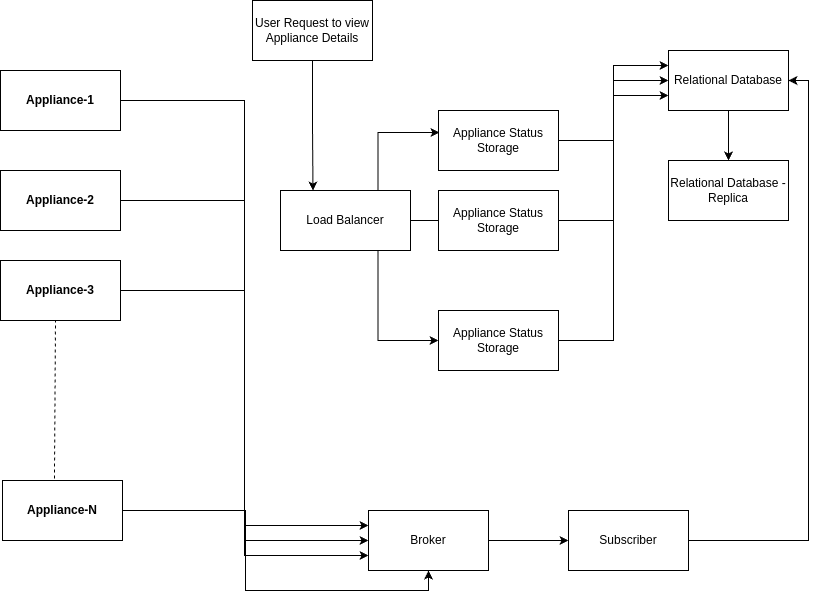

The diagram above was exported from draw.io. Its source (the exported page's mxGraphModel, read from the mxfile embedded in the PNG):
<mxGraphModel dx="1422" dy="725" grid="1" gridSize="10" guides="1" tooltips="1" connect="1" arrows="1" fold="1" page="1" pageScale="1" pageWidth="850" pageHeight="1100" math="0" shadow="0">
  <root>
    <mxCell id="0" />
    <mxCell id="1" parent="0" />
    <mxCell id="FQxLYV6c8LilkW4GavHq-24" style="edgeStyle=orthogonalEdgeStyle;rounded=0;orthogonalLoop=1;jettySize=auto;html=1;exitX=1;exitY=0.5;exitDx=0;exitDy=0;entryX=0;entryY=0.75;entryDx=0;entryDy=0;" edge="1" parent="1" source="FQxLYV6c8LilkW4GavHq-1" target="FQxLYV6c8LilkW4GavHq-41">
      <mxGeometry relative="1" as="geometry" />
    </mxCell>
    <mxCell id="FQxLYV6c8LilkW4GavHq-1" value="&lt;b&gt;Appliance-1&lt;/b&gt;" style="rounded=0;whiteSpace=wrap;html=1;" vertex="1" parent="1">
      <mxGeometry x="2" y="80" width="120" height="60" as="geometry" />
    </mxCell>
    <mxCell id="FQxLYV6c8LilkW4GavHq-27" style="edgeStyle=orthogonalEdgeStyle;rounded=0;orthogonalLoop=1;jettySize=auto;html=1;exitX=1;exitY=0.5;exitDx=0;exitDy=0;entryX=0;entryY=0.25;entryDx=0;entryDy=0;" edge="1" parent="1" source="FQxLYV6c8LilkW4GavHq-2" target="FQxLYV6c8LilkW4GavHq-41">
      <mxGeometry relative="1" as="geometry">
        <mxPoint x="280" y="220" as="targetPoint" />
      </mxGeometry>
    </mxCell>
    <mxCell id="FQxLYV6c8LilkW4GavHq-2" value="&lt;b&gt;Appliance-2&lt;/b&gt;" style="rounded=0;whiteSpace=wrap;html=1;" vertex="1" parent="1">
      <mxGeometry x="2" y="180" width="120" height="60" as="geometry" />
    </mxCell>
    <mxCell id="FQxLYV6c8LilkW4GavHq-26" style="edgeStyle=orthogonalEdgeStyle;rounded=0;orthogonalLoop=1;jettySize=auto;html=1;exitX=1;exitY=0.5;exitDx=0;exitDy=0;entryX=0;entryY=0.5;entryDx=0;entryDy=0;" edge="1" parent="1" source="FQxLYV6c8LilkW4GavHq-3" target="FQxLYV6c8LilkW4GavHq-41">
      <mxGeometry relative="1" as="geometry" />
    </mxCell>
    <mxCell id="FQxLYV6c8LilkW4GavHq-3" value="&lt;b&gt;Appliance-3&lt;/b&gt;" style="rounded=0;whiteSpace=wrap;html=1;" vertex="1" parent="1">
      <mxGeometry x="2" y="270" width="120" height="60" as="geometry" />
    </mxCell>
    <mxCell id="FQxLYV6c8LilkW4GavHq-25" style="edgeStyle=orthogonalEdgeStyle;rounded=0;orthogonalLoop=1;jettySize=auto;html=1;exitX=1;exitY=0.5;exitDx=0;exitDy=0;entryX=0.5;entryY=1;entryDx=0;entryDy=0;" edge="1" parent="1" source="FQxLYV6c8LilkW4GavHq-4" target="FQxLYV6c8LilkW4GavHq-41">
      <mxGeometry relative="1" as="geometry" />
    </mxCell>
    <mxCell id="FQxLYV6c8LilkW4GavHq-4" value="&lt;b&gt;Appliance-N&lt;/b&gt;" style="rounded=0;whiteSpace=wrap;html=1;" vertex="1" parent="1">
      <mxGeometry x="4" y="490" width="120" height="60" as="geometry" />
    </mxCell>
    <mxCell id="FQxLYV6c8LilkW4GavHq-5" value="" style="endArrow=none;dashed=1;html=1;rounded=0;exitX=0.433;exitY=-0.033;exitDx=0;exitDy=0;exitPerimeter=0;" edge="1" parent="1" source="FQxLYV6c8LilkW4GavHq-4">
      <mxGeometry width="50" height="50" relative="1" as="geometry">
        <mxPoint x="72" y="470" as="sourcePoint" />
        <mxPoint x="57" y="330" as="targetPoint" />
      </mxGeometry>
    </mxCell>
    <mxCell id="FQxLYV6c8LilkW4GavHq-18" style="edgeStyle=orthogonalEdgeStyle;rounded=0;orthogonalLoop=1;jettySize=auto;html=1;exitX=0.75;exitY=0;exitDx=0;exitDy=0;entryX=0.008;entryY=0.367;entryDx=0;entryDy=0;entryPerimeter=0;" edge="1" parent="1" source="FQxLYV6c8LilkW4GavHq-7" target="FQxLYV6c8LilkW4GavHq-13">
      <mxGeometry relative="1" as="geometry" />
    </mxCell>
    <mxCell id="FQxLYV6c8LilkW4GavHq-19" style="edgeStyle=orthogonalEdgeStyle;rounded=0;orthogonalLoop=1;jettySize=auto;html=1;exitX=1;exitY=0.5;exitDx=0;exitDy=0;" edge="1" parent="1" source="FQxLYV6c8LilkW4GavHq-7">
      <mxGeometry relative="1" as="geometry">
        <mxPoint x="450" y="230" as="targetPoint" />
      </mxGeometry>
    </mxCell>
    <mxCell id="FQxLYV6c8LilkW4GavHq-20" style="edgeStyle=orthogonalEdgeStyle;rounded=0;orthogonalLoop=1;jettySize=auto;html=1;exitX=0.75;exitY=1;exitDx=0;exitDy=0;entryX=0;entryY=0.5;entryDx=0;entryDy=0;" edge="1" parent="1" source="FQxLYV6c8LilkW4GavHq-7" target="FQxLYV6c8LilkW4GavHq-10">
      <mxGeometry relative="1" as="geometry" />
    </mxCell>
    <mxCell id="FQxLYV6c8LilkW4GavHq-7" value="Load Balancer" style="rounded=0;whiteSpace=wrap;html=1;" vertex="1" parent="1">
      <mxGeometry x="282" y="200" width="130" height="60" as="geometry" />
    </mxCell>
    <mxCell id="FQxLYV6c8LilkW4GavHq-23" style="edgeStyle=orthogonalEdgeStyle;rounded=0;orthogonalLoop=1;jettySize=auto;html=1;exitX=1;exitY=0.5;exitDx=0;exitDy=0;entryX=0;entryY=0.75;entryDx=0;entryDy=0;" edge="1" parent="1" source="FQxLYV6c8LilkW4GavHq-10" target="FQxLYV6c8LilkW4GavHq-14">
      <mxGeometry relative="1" as="geometry" />
    </mxCell>
    <mxCell id="FQxLYV6c8LilkW4GavHq-10" value="Appliance Status Storage" style="rounded=0;whiteSpace=wrap;html=1;" vertex="1" parent="1">
      <mxGeometry x="440" y="320" width="120" height="60" as="geometry" />
    </mxCell>
    <mxCell id="FQxLYV6c8LilkW4GavHq-22" style="edgeStyle=orthogonalEdgeStyle;rounded=0;orthogonalLoop=1;jettySize=auto;html=1;exitX=1;exitY=0.5;exitDx=0;exitDy=0;entryX=0;entryY=0.5;entryDx=0;entryDy=0;" edge="1" parent="1" source="FQxLYV6c8LilkW4GavHq-12" target="FQxLYV6c8LilkW4GavHq-14">
      <mxGeometry relative="1" as="geometry" />
    </mxCell>
    <mxCell id="FQxLYV6c8LilkW4GavHq-12" value="Appliance Status Storage" style="rounded=0;whiteSpace=wrap;html=1;" vertex="1" parent="1">
      <mxGeometry x="440" y="200" width="120" height="60" as="geometry" />
    </mxCell>
    <mxCell id="FQxLYV6c8LilkW4GavHq-21" style="edgeStyle=orthogonalEdgeStyle;rounded=0;orthogonalLoop=1;jettySize=auto;html=1;exitX=1;exitY=0.5;exitDx=0;exitDy=0;entryX=0;entryY=0.25;entryDx=0;entryDy=0;" edge="1" parent="1" source="FQxLYV6c8LilkW4GavHq-13" target="FQxLYV6c8LilkW4GavHq-14">
      <mxGeometry relative="1" as="geometry" />
    </mxCell>
    <mxCell id="FQxLYV6c8LilkW4GavHq-13" value="Appliance Status Storage" style="rounded=0;whiteSpace=wrap;html=1;" vertex="1" parent="1">
      <mxGeometry x="440" y="120" width="120" height="60" as="geometry" />
    </mxCell>
    <mxCell id="FQxLYV6c8LilkW4GavHq-14" value="Relational Database" style="rounded=0;whiteSpace=wrap;html=1;" vertex="1" parent="1">
      <mxGeometry x="670" y="60" width="120" height="60" as="geometry" />
    </mxCell>
    <mxCell id="FQxLYV6c8LilkW4GavHq-15" value="Relational Database - Replica" style="rounded=0;whiteSpace=wrap;html=1;" vertex="1" parent="1">
      <mxGeometry x="670" y="170" width="120" height="60" as="geometry" />
    </mxCell>
    <mxCell id="FQxLYV6c8LilkW4GavHq-32" value="" style="endArrow=classic;html=1;rounded=0;exitX=0.5;exitY=1;exitDx=0;exitDy=0;entryX=0.5;entryY=0;entryDx=0;entryDy=0;" edge="1" parent="1" source="FQxLYV6c8LilkW4GavHq-14" target="FQxLYV6c8LilkW4GavHq-15">
      <mxGeometry width="50" height="50" relative="1" as="geometry">
        <mxPoint x="400" y="400" as="sourcePoint" />
        <mxPoint x="450" y="350" as="targetPoint" />
      </mxGeometry>
    </mxCell>
    <mxCell id="FQxLYV6c8LilkW4GavHq-44" style="edgeStyle=orthogonalEdgeStyle;rounded=0;orthogonalLoop=1;jettySize=auto;html=1;entryX=0;entryY=0.5;entryDx=0;entryDy=0;" edge="1" parent="1" source="FQxLYV6c8LilkW4GavHq-41" target="FQxLYV6c8LilkW4GavHq-42">
      <mxGeometry relative="1" as="geometry" />
    </mxCell>
    <mxCell id="FQxLYV6c8LilkW4GavHq-41" value="Broker" style="rounded=0;whiteSpace=wrap;html=1;" vertex="1" parent="1">
      <mxGeometry x="370" y="520" width="120" height="60" as="geometry" />
    </mxCell>
    <mxCell id="FQxLYV6c8LilkW4GavHq-45" style="edgeStyle=orthogonalEdgeStyle;rounded=0;orthogonalLoop=1;jettySize=auto;html=1;exitX=1;exitY=0.5;exitDx=0;exitDy=0;entryX=1;entryY=0.5;entryDx=0;entryDy=0;" edge="1" parent="1" source="FQxLYV6c8LilkW4GavHq-42" target="FQxLYV6c8LilkW4GavHq-14">
      <mxGeometry relative="1" as="geometry" />
    </mxCell>
    <mxCell id="FQxLYV6c8LilkW4GavHq-42" value="Subscriber" style="rounded=0;whiteSpace=wrap;html=1;" vertex="1" parent="1">
      <mxGeometry x="570" y="520" width="120" height="60" as="geometry" />
    </mxCell>
    <mxCell id="FQxLYV6c8LilkW4GavHq-49" style="edgeStyle=orthogonalEdgeStyle;rounded=0;orthogonalLoop=1;jettySize=auto;html=1;exitX=0.5;exitY=1;exitDx=0;exitDy=0;entryX=0.25;entryY=0;entryDx=0;entryDy=0;" edge="1" parent="1" source="FQxLYV6c8LilkW4GavHq-47" target="FQxLYV6c8LilkW4GavHq-7">
      <mxGeometry relative="1" as="geometry" />
    </mxCell>
    <mxCell id="FQxLYV6c8LilkW4GavHq-47" value="User Request to view Appliance Details" style="rounded=0;whiteSpace=wrap;html=1;" vertex="1" parent="1">
      <mxGeometry x="254" y="10" width="120" height="60" as="geometry" />
    </mxCell>
  </root>
</mxGraphModel>